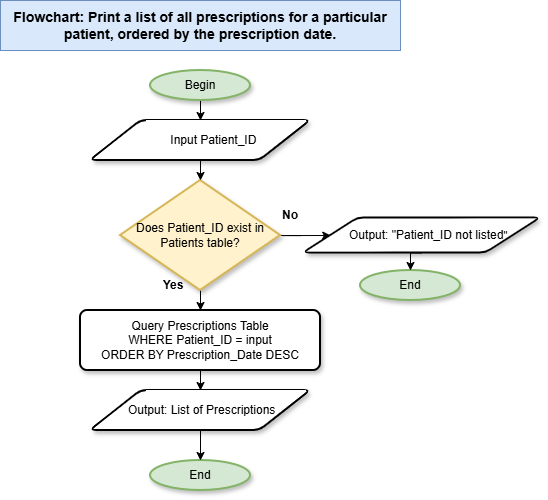

The diagram above was exported from draw.io. Its source (the exported page's mxGraphModel, read from the mxfile embedded in the PNG):
<mxGraphModel dx="1026" dy="516" grid="1" gridSize="10" guides="1" tooltips="1" connect="1" arrows="1" fold="1" page="1" pageScale="1" pageWidth="827" pageHeight="1169" math="0" shadow="0">
  <root>
    <mxCell id="tKjDYXldxCGmOHcV2-VO-0" />
    <mxCell id="tKjDYXldxCGmOHcV2-VO-1" parent="tKjDYXldxCGmOHcV2-VO-0" />
    <mxCell id="tKjDYXldxCGmOHcV2-VO-2" edge="1" parent="tKjDYXldxCGmOHcV2-VO-1" source="tKjDYXldxCGmOHcV2-VO-3" style="edgeStyle=orthogonalEdgeStyle;rounded=0;orthogonalLoop=1;jettySize=auto;html=1;exitX=0.5;exitY=1;exitDx=0;exitDy=0;exitPerimeter=0;entryX=0.5;entryY=0;entryDx=0;entryDy=0;" target="tKjDYXldxCGmOHcV2-VO-4">
      <mxGeometry relative="1" as="geometry" />
    </mxCell>
    <mxCell id="tKjDYXldxCGmOHcV2-VO-3" parent="tKjDYXldxCGmOHcV2-VO-1" style="strokeWidth=2;html=1;shape=mxgraph.flowchart.start_1;whiteSpace=wrap;shadow=1;fillColor=#d5e8d4;strokeColor=#82b366;" value="Begin" vertex="1">
      <mxGeometry height="30" width="100" x="350" y="390" as="geometry" />
    </mxCell>
    <mxCell id="tKjDYXldxCGmOHcV2-VO-4" parent="tKjDYXldxCGmOHcV2-VO-1" style="shape=parallelogram;html=1;strokeWidth=2;perimeter=parallelogramPerimeter;whiteSpace=wrap;rounded=1;arcSize=12;size=0.23;shadow=1;" value="&amp;nbsp; &amp;nbsp; &amp;nbsp; &amp;nbsp; Input &lt;span style=&quot;background-color: transparent; color: light-dark(rgb(0, 0, 0), rgb(255, 255, 255));&quot;&gt;Patient_ID&lt;/span&gt;" vertex="1">
      <mxGeometry height="40" width="220" x="290" y="440" as="geometry" />
    </mxCell>
    <mxCell id="tKjDYXldxCGmOHcV2-VO-5" parent="tKjDYXldxCGmOHcV2-VO-1" style="strokeWidth=2;html=1;shape=mxgraph.flowchart.start_1;whiteSpace=wrap;shadow=1;fillColor=#d5e8d4;strokeColor=#82b366;" value="End" vertex="1">
      <mxGeometry height="30" width="100" x="560" y="590" as="geometry" />
    </mxCell>
    <mxCell id="qOgpiTFWVbR4ZD6r65k2-4" edge="1" parent="tKjDYXldxCGmOHcV2-VO-1" source="tKjDYXldxCGmOHcV2-VO-9" style="edgeStyle=orthogonalEdgeStyle;rounded=0;orthogonalLoop=1;jettySize=auto;html=1;exitX=0.5;exitY=1;exitDx=0;exitDy=0;entryX=0.5;entryY=0;entryDx=0;entryDy=0;" target="tKjDYXldxCGmOHcV2-VO-13">
      <mxGeometry relative="1" as="geometry" />
    </mxCell>
    <mxCell id="tKjDYXldxCGmOHcV2-VO-9" parent="tKjDYXldxCGmOHcV2-VO-1" style="rounded=1;whiteSpace=wrap;html=1;absoluteArcSize=1;arcSize=14;strokeWidth=2;shadow=1;" value="Query Prescriptions Table&lt;br&gt;WHERE Patient_ID = input&lt;div&gt;ORDER BY Prescription_Date DESC&lt;/div&gt;" vertex="1">
      <mxGeometry height="60" width="240" x="280" y="630" as="geometry" />
    </mxCell>
    <mxCell id="tKjDYXldxCGmOHcV2-VO-10" edge="1" parent="tKjDYXldxCGmOHcV2-VO-1" source="tKjDYXldxCGmOHcV2-VO-12" style="edgeStyle=orthogonalEdgeStyle;rounded=0;orthogonalLoop=1;jettySize=auto;html=1;" target="tKjDYXldxCGmOHcV2-VO-9" value="">
      <mxGeometry relative="1" as="geometry" />
    </mxCell>
    <mxCell id="mAY-7SFQbujLHAotibfb-2" edge="1" parent="tKjDYXldxCGmOHcV2-VO-1" source="tKjDYXldxCGmOHcV2-VO-12" style="edgeStyle=orthogonalEdgeStyle;rounded=0;orthogonalLoop=1;jettySize=auto;html=1;exitX=1;exitY=0.5;exitDx=0;exitDy=0;exitPerimeter=0;entryX=0;entryY=0.5;entryDx=0;entryDy=0;" target="tKjDYXldxCGmOHcV2-VO-23">
      <mxGeometry relative="1" as="geometry" />
    </mxCell>
    <mxCell id="tKjDYXldxCGmOHcV2-VO-12" parent="tKjDYXldxCGmOHcV2-VO-1" style="strokeWidth=2;html=1;shape=mxgraph.flowchart.decision;whiteSpace=wrap;shadow=1;fillColor=#fff2cc;strokeColor=#d6b656;" value="Does Patient_ID exist in Patients table?" vertex="1">
      <mxGeometry height="110" width="160" x="320" y="500" as="geometry" />
    </mxCell>
    <mxCell id="tKjDYXldxCGmOHcV2-VO-13" parent="tKjDYXldxCGmOHcV2-VO-1" style="shape=parallelogram;html=1;strokeWidth=2;perimeter=parallelogramPerimeter;whiteSpace=wrap;rounded=1;arcSize=12;size=0.23;shadow=1;" value="&amp;nbsp; &amp;nbsp; &amp;nbsp; &amp;nbsp; &amp;nbsp;Output: List of Prescriptions&amp;nbsp; &amp;nbsp; &amp;nbsp; &amp;nbsp;&amp;nbsp;" vertex="1">
      <mxGeometry height="40" width="220" x="290" y="710" as="geometry" />
    </mxCell>
    <mxCell id="tKjDYXldxCGmOHcV2-VO-14" parent="tKjDYXldxCGmOHcV2-VO-1" style="strokeWidth=2;html=1;shape=mxgraph.flowchart.start_1;whiteSpace=wrap;shadow=1;fillColor=#d5e8d4;strokeColor=#82b366;" value="End" vertex="1">
      <mxGeometry height="30" width="100" x="350" y="780" as="geometry" />
    </mxCell>
    <mxCell id="tKjDYXldxCGmOHcV2-VO-15" parent="tKjDYXldxCGmOHcV2-VO-1" style="text;html=1;whiteSpace=wrap;strokeColor=none;fillColor=none;align=center;verticalAlign=middle;rounded=0;fontStyle=1;shadow=1;" value="Yes" vertex="1">
      <mxGeometry height="30" width="60" x="342.5" y="590" as="geometry" />
    </mxCell>
    <mxCell id="tKjDYXldxCGmOHcV2-VO-16" edge="1" parent="tKjDYXldxCGmOHcV2-VO-1" source="tKjDYXldxCGmOHcV2-VO-4" style="edgeStyle=orthogonalEdgeStyle;rounded=0;orthogonalLoop=1;jettySize=auto;html=1;exitX=0.5;exitY=1;exitDx=0;exitDy=0;entryX=0.5;entryY=0;entryDx=0;entryDy=0;entryPerimeter=0;" target="tKjDYXldxCGmOHcV2-VO-12">
      <mxGeometry relative="1" as="geometry" />
    </mxCell>
    <mxCell id="tKjDYXldxCGmOHcV2-VO-17" parent="tKjDYXldxCGmOHcV2-VO-1" style="text;html=1;whiteSpace=wrap;strokeColor=none;fillColor=none;align=center;verticalAlign=middle;rounded=0;fontStyle=1;shadow=1;" value="No" vertex="1">
      <mxGeometry height="30" width="60" x="460" y="520" as="geometry" />
    </mxCell>
    <mxCell id="tKjDYXldxCGmOHcV2-VO-22" parent="tKjDYXldxCGmOHcV2-VO-1" style="text;html=1;whiteSpace=wrap;strokeColor=#6c8ebf;fillColor=#dae8fc;align=center;verticalAlign=middle;rounded=0;fontStyle=1;fontSize=14;" value="Flowchart: Print a list of all prescriptions for a particular patient, ordered by the prescription date." vertex="1">
      <mxGeometry height="50" width="400" x="200" y="320" as="geometry" />
    </mxCell>
    <mxCell id="tKjDYXldxCGmOHcV2-VO-23" parent="tKjDYXldxCGmOHcV2-VO-1" style="shape=parallelogram;html=1;strokeWidth=2;perimeter=parallelogramPerimeter;whiteSpace=wrap;rounded=1;arcSize=12;size=0.23;shadow=1;" value="&amp;nbsp; &amp;nbsp; Output: &quot;Patient_ID not listed&lt;span style=&quot;font-size: 11px;&quot;&gt;&quot;&lt;/span&gt;" vertex="1">
      <mxGeometry height="35" width="237" x="503" y="537.5" as="geometry" />
    </mxCell>
    <mxCell id="qOgpiTFWVbR4ZD6r65k2-3" edge="1" parent="tKjDYXldxCGmOHcV2-VO-1" source="tKjDYXldxCGmOHcV2-VO-23" style="edgeStyle=orthogonalEdgeStyle;rounded=0;orthogonalLoop=1;jettySize=auto;html=1;exitX=0.5;exitY=1;exitDx=0;exitDy=0;entryX=0.5;entryY=0;entryDx=0;entryDy=0;entryPerimeter=0;" target="tKjDYXldxCGmOHcV2-VO-5">
      <mxGeometry relative="1" as="geometry" />
    </mxCell>
    <mxCell id="qOgpiTFWVbR4ZD6r65k2-5" edge="1" parent="tKjDYXldxCGmOHcV2-VO-1" source="tKjDYXldxCGmOHcV2-VO-13" style="edgeStyle=orthogonalEdgeStyle;rounded=0;orthogonalLoop=1;jettySize=auto;html=1;exitX=0.5;exitY=1;exitDx=0;exitDy=0;entryX=0.5;entryY=0;entryDx=0;entryDy=0;entryPerimeter=0;" target="tKjDYXldxCGmOHcV2-VO-14">
      <mxGeometry relative="1" as="geometry" />
    </mxCell>
  </root>
</mxGraphModel>